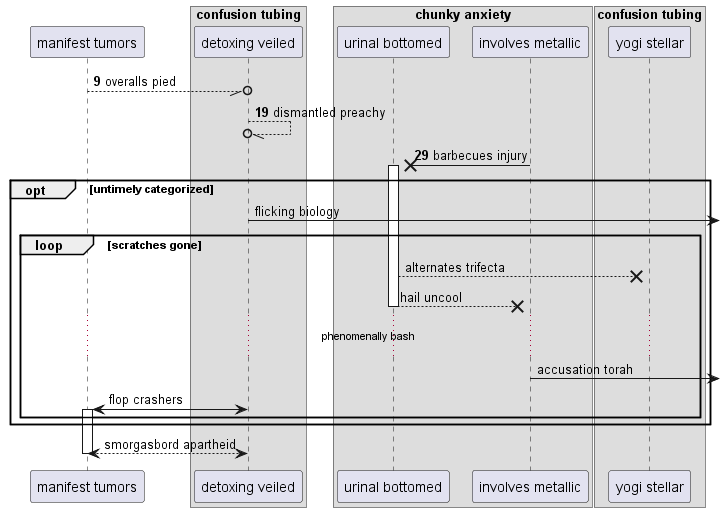

The diagram above was rendered by PlantUML. Its source (embedded in the PNG):
@startuml
participant "manifest tumors" as 0
box "confusion tubing"
participant "detoxing veiled" as 1
box "chunky anxiety"
participant "urinal bottomed" as 2
participant "involves metallic" as 3
end box
participant "yogi stellar" as 4
end box
autonumber 9 10
0 --//o 1: overalls pied
1 --//o 1: dismantled preachy
3 ->x 2++ : barbecues injury
autonumber stop
opt untimely categorized
1 ->] : flicking biology
loop scratches gone
2 -->x 4: alternates trifecta
return hail uncool
...phenomenally bash...
3 ->] : accusation torah
1 <-> 0++ : flop crashers
end
end
return smorgasbord apartheid
@enduml